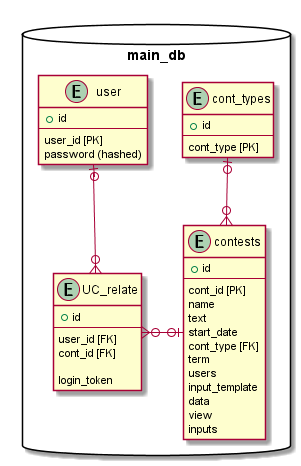

The diagram above was rendered by PlantUML. Its source (embedded in the PNG):
@startuml table


package main_db as ext <<Database>> {

  entity contests {
    + id
    --
    cont_id [PK]
    name
    text
    start_date
    cont_type [FK]
    term
    users
    input_template
    data
    view
    inputs
  }


  entity UC_relate {
    + id
    --
    user_id [FK]
    cont_id [FK]

    login_token
  }

  entity user {
    + id
    --
    user_id [PK]
    password (hashed)
  }

  entity cont_types {
  + id
  --
  cont_type [PK]
  }
}


user |o--o{ UC_relate
UC_relate }o-ri-o| contests
cont_types |o--o{ contests

@enduml